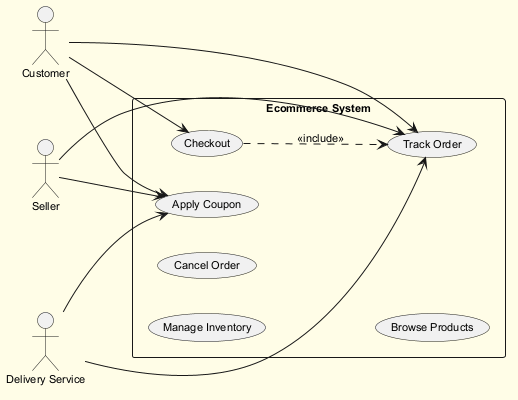

The diagram above was rendered by PlantUML. Its source (embedded in the PNG):
@startuml
skinparam backgroundColor #FFFDE7
skinparam classBackgroundColor #FFF9C4
skinparam classBorderColor #F57F17
skinparam defaultFontSize 11
left to right direction
actor "Seller" as S
actor "Customer" as C
actor "Delivery Service" as DS
rectangle "Ecommerce System" {
  usecase "Track Order" as UC_TrackOrder
  usecase "Manage Inventory" as UC_ManageInventory
  usecase "Cancel Order" as UC_CancelOrder
  usecase "Checkout" as UC_Checkout
  usecase "Apply Coupon" as UC_ApplyCoupon
  usecase "Browse Products" as UC_BrowseProducts
}
S --> UC_ApplyCoupon
S --> UC_TrackOrder
C --> UC_ApplyCoupon
C --> UC_TrackOrder
C --> UC_Checkout
DS --> UC_ApplyCoupon
DS --> UC_TrackOrder
UC_Checkout ..> UC_TrackOrder : <<include>>
@enduml